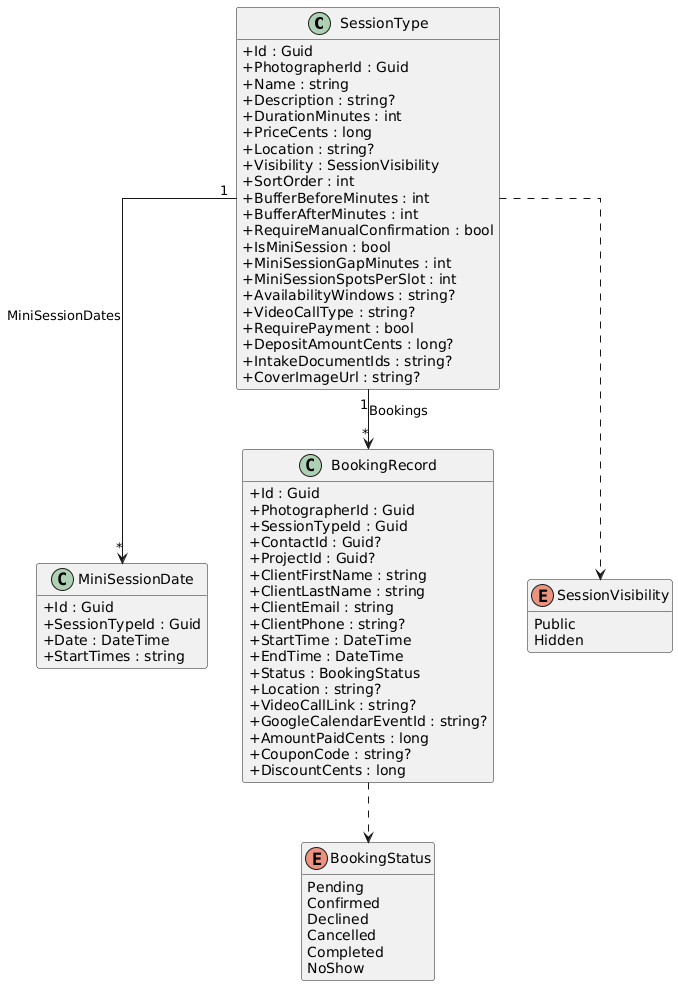

The diagram above was rendered by PlantUML. Its source (embedded in the PNG):
@startuml
skinparam classAttributeIconSize 0
skinparam linetype ortho
hide empty methods

class SessionType {
  +Id : Guid
  +PhotographerId : Guid
  +Name : string
  +Description : string?
  +DurationMinutes : int
  +PriceCents : long
  +Location : string?
  +Visibility : SessionVisibility
  +SortOrder : int
  +BufferBeforeMinutes : int
  +BufferAfterMinutes : int
  +RequireManualConfirmation : bool
  +IsMiniSession : bool
  +MiniSessionGapMinutes : int
  +MiniSessionSpotsPerSlot : int
  +AvailabilityWindows : string?
  +VideoCallType : string?
  +RequirePayment : bool
  +DepositAmountCents : long?
  +IntakeDocumentIds : string?
  +CoverImageUrl : string?
}

class MiniSessionDate {
  +Id : Guid
  +SessionTypeId : Guid
  +Date : DateTime
  +StartTimes : string
}

class BookingRecord {
  +Id : Guid
  +PhotographerId : Guid
  +SessionTypeId : Guid
  +ContactId : Guid?
  +ProjectId : Guid?
  +ClientFirstName : string
  +ClientLastName : string
  +ClientEmail : string
  +ClientPhone : string?
  +StartTime : DateTime
  +EndTime : DateTime
  +Status : BookingStatus
  +Location : string?
  +VideoCallLink : string?
  +GoogleCalendarEventId : string?
  +AmountPaidCents : long
  +CouponCode : string?
  +DiscountCents : long
}

enum BookingStatus {
  Pending
  Confirmed
  Declined
  Cancelled
  Completed
  NoShow
}

enum SessionVisibility {
  Public
  Hidden
}

SessionType "1" --> "*" MiniSessionDate : MiniSessionDates
SessionType "1" --> "*" BookingRecord : Bookings
BookingRecord ..> BookingStatus
SessionType ..> SessionVisibility
@enduml